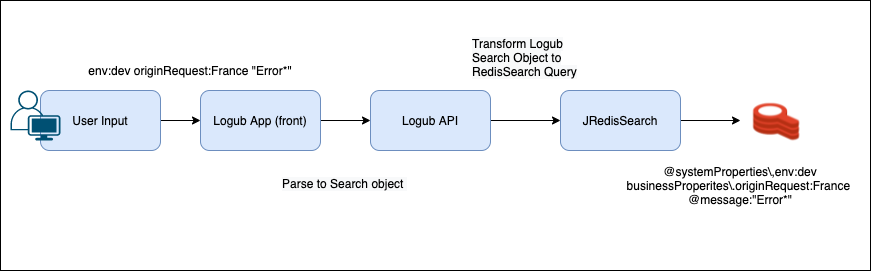

The diagram above was exported from draw.io. Its source (the exported page's mxGraphModel, read from the mxfile embedded in the PNG):
<mxGraphModel dx="2066" dy="1177" grid="1" gridSize="10" guides="1" tooltips="1" connect="1" arrows="1" fold="1" page="1" pageScale="1" pageWidth="827" pageHeight="1169" math="0" shadow="0">
  <root>
    <mxCell id="0" />
    <mxCell id="1" parent="0" />
    <mxCell id="Dxt7XFnMIL1J_C7bnv6P-21" value="" style="rounded=0;whiteSpace=wrap;html=1;" vertex="1" parent="1">
      <mxGeometry y="350" width="870" height="270" as="geometry" />
    </mxCell>
    <mxCell id="Dxt7XFnMIL1J_C7bnv6P-1" value="env:dev originRequest:France &quot;Error*&quot;" style="text;html=1;strokeColor=none;fillColor=none;align=center;verticalAlign=middle;whiteSpace=wrap;rounded=0;" vertex="1" parent="1">
      <mxGeometry x="80" y="410" width="220" height="20" as="geometry" />
    </mxCell>
    <mxCell id="Dxt7XFnMIL1J_C7bnv6P-4" style="edgeStyle=orthogonalEdgeStyle;rounded=0;orthogonalLoop=1;jettySize=auto;html=1;entryX=0;entryY=0.5;entryDx=0;entryDy=0;" edge="1" parent="1" source="Dxt7XFnMIL1J_C7bnv6P-2" target="Dxt7XFnMIL1J_C7bnv6P-5">
      <mxGeometry relative="1" as="geometry">
        <mxPoint x="280" y="440" as="targetPoint" />
      </mxGeometry>
    </mxCell>
    <mxCell id="Dxt7XFnMIL1J_C7bnv6P-2" value="User Input" style="rounded=1;whiteSpace=wrap;html=1;fillColor=#dae8fc;strokeColor=#6c8ebf;" vertex="1" parent="1">
      <mxGeometry x="40" y="440" width="120" height="60" as="geometry" />
    </mxCell>
    <mxCell id="Dxt7XFnMIL1J_C7bnv6P-6" style="edgeStyle=orthogonalEdgeStyle;rounded=0;orthogonalLoop=1;jettySize=auto;html=1;exitX=1;exitY=0.5;exitDx=0;exitDy=0;entryX=0;entryY=0.5;entryDx=0;entryDy=0;" edge="1" parent="1" source="Dxt7XFnMIL1J_C7bnv6P-5" target="Dxt7XFnMIL1J_C7bnv6P-7">
      <mxGeometry relative="1" as="geometry">
        <mxPoint x="280" y="570" as="targetPoint" />
      </mxGeometry>
    </mxCell>
    <mxCell id="Dxt7XFnMIL1J_C7bnv6P-5" value="Logub App (front)" style="rounded=1;whiteSpace=wrap;html=1;fillColor=#dae8fc;strokeColor=#6c8ebf;" vertex="1" parent="1">
      <mxGeometry x="200" y="440" width="120" height="60" as="geometry" />
    </mxCell>
    <mxCell id="Dxt7XFnMIL1J_C7bnv6P-14" style="edgeStyle=orthogonalEdgeStyle;rounded=0;orthogonalLoop=1;jettySize=auto;html=1;exitX=1;exitY=0.5;exitDx=0;exitDy=0;entryX=0;entryY=0.5;entryDx=0;entryDy=0;" edge="1" parent="1" source="Dxt7XFnMIL1J_C7bnv6P-7" target="Dxt7XFnMIL1J_C7bnv6P-10">
      <mxGeometry relative="1" as="geometry" />
    </mxCell>
    <mxCell id="Dxt7XFnMIL1J_C7bnv6P-7" value="Logub API" style="rounded=1;whiteSpace=wrap;html=1;fillColor=#dae8fc;strokeColor=#6c8ebf;" vertex="1" parent="1">
      <mxGeometry x="370" y="440" width="120" height="60" as="geometry" />
    </mxCell>
    <mxCell id="Dxt7XFnMIL1J_C7bnv6P-8" value="&lt;span style=&quot;color: rgb(0 , 0 , 0) ; font-family: &amp;#34;helvetica&amp;#34; ; font-size: 12px ; font-style: normal ; font-weight: 400 ; letter-spacing: normal ; text-align: center ; text-indent: 0px ; text-transform: none ; word-spacing: 0px ; background-color: rgb(248 , 249 , 250) ; display: inline ; float: none&quot;&gt;Parse to Search object&amp;nbsp;&lt;/span&gt;" style="text;whiteSpace=wrap;html=1;" vertex="1" parent="1">
      <mxGeometry x="280" y="520" width="130" height="30" as="geometry" />
    </mxCell>
    <mxCell id="Dxt7XFnMIL1J_C7bnv6P-15" style="edgeStyle=orthogonalEdgeStyle;rounded=0;orthogonalLoop=1;jettySize=auto;html=1;entryX=0;entryY=0.5;entryDx=0;entryDy=0;" edge="1" parent="1" source="Dxt7XFnMIL1J_C7bnv6P-10" target="Dxt7XFnMIL1J_C7bnv6P-13">
      <mxGeometry relative="1" as="geometry" />
    </mxCell>
    <mxCell id="Dxt7XFnMIL1J_C7bnv6P-10" value="JRedisSearch" style="rounded=1;whiteSpace=wrap;html=1;fillColor=#dae8fc;strokeColor=#6c8ebf;" vertex="1" parent="1">
      <mxGeometry x="560" y="440" width="120" height="60" as="geometry" />
    </mxCell>
    <mxCell id="Dxt7XFnMIL1J_C7bnv6P-13" value="" style="shape=image;verticalLabelPosition=bottom;labelBackgroundColor=#ffffff;verticalAlign=top;aspect=fixed;imageAspect=0;image=https://redislabs.com/wp-content/uploads/2020/06/blog-featured-image-redisearch-phonetics-1200x1000-1.png;" vertex="1" parent="1">
      <mxGeometry x="740" y="440" width="72.06" height="60" as="geometry" />
    </mxCell>
    <mxCell id="Dxt7XFnMIL1J_C7bnv6P-16" value="&lt;span style=&quot;color: rgb(0 , 0 , 0) ; font-family: &amp;#34;helvetica&amp;#34; ; font-size: 12px ; font-style: normal ; font-weight: 400 ; letter-spacing: normal ; text-align: center ; text-indent: 0px ; text-transform: none ; word-spacing: 0px ; background-color: rgb(248 , 249 , 250) ; display: inline ; float: none&quot;&gt;Transform Logub Search Object to RedisSearch Query&lt;/span&gt;" style="text;whiteSpace=wrap;html=1;" vertex="1" parent="1">
      <mxGeometry x="470" y="380" width="130" height="30" as="geometry" />
    </mxCell>
    <mxCell id="Dxt7XFnMIL1J_C7bnv6P-17" value="@systemProperties\,env:dev businessProperites\.originRequest:France&amp;nbsp; @message:&quot;Error*&quot;" style="text;html=1;strokeColor=none;fillColor=none;align=center;verticalAlign=middle;whiteSpace=wrap;rounded=0;" vertex="1" parent="1">
      <mxGeometry x="610" y="507.5" width="260" height="55" as="geometry" />
    </mxCell>
    <mxCell id="Dxt7XFnMIL1J_C7bnv6P-18" value="" style="points=[[0.35,0,0],[0.98,0.51,0],[1,0.71,0],[0.67,1,0],[0,0.795,0],[0,0.65,0]];verticalLabelPosition=bottom;html=1;verticalAlign=top;aspect=fixed;align=center;pointerEvents=1;shape=mxgraph.cisco19.user;fillColor=#005073;strokeColor=none;" vertex="1" parent="1">
      <mxGeometry x="10" y="440" width="50" height="50" as="geometry" />
    </mxCell>
  </root>
</mxGraphModel>